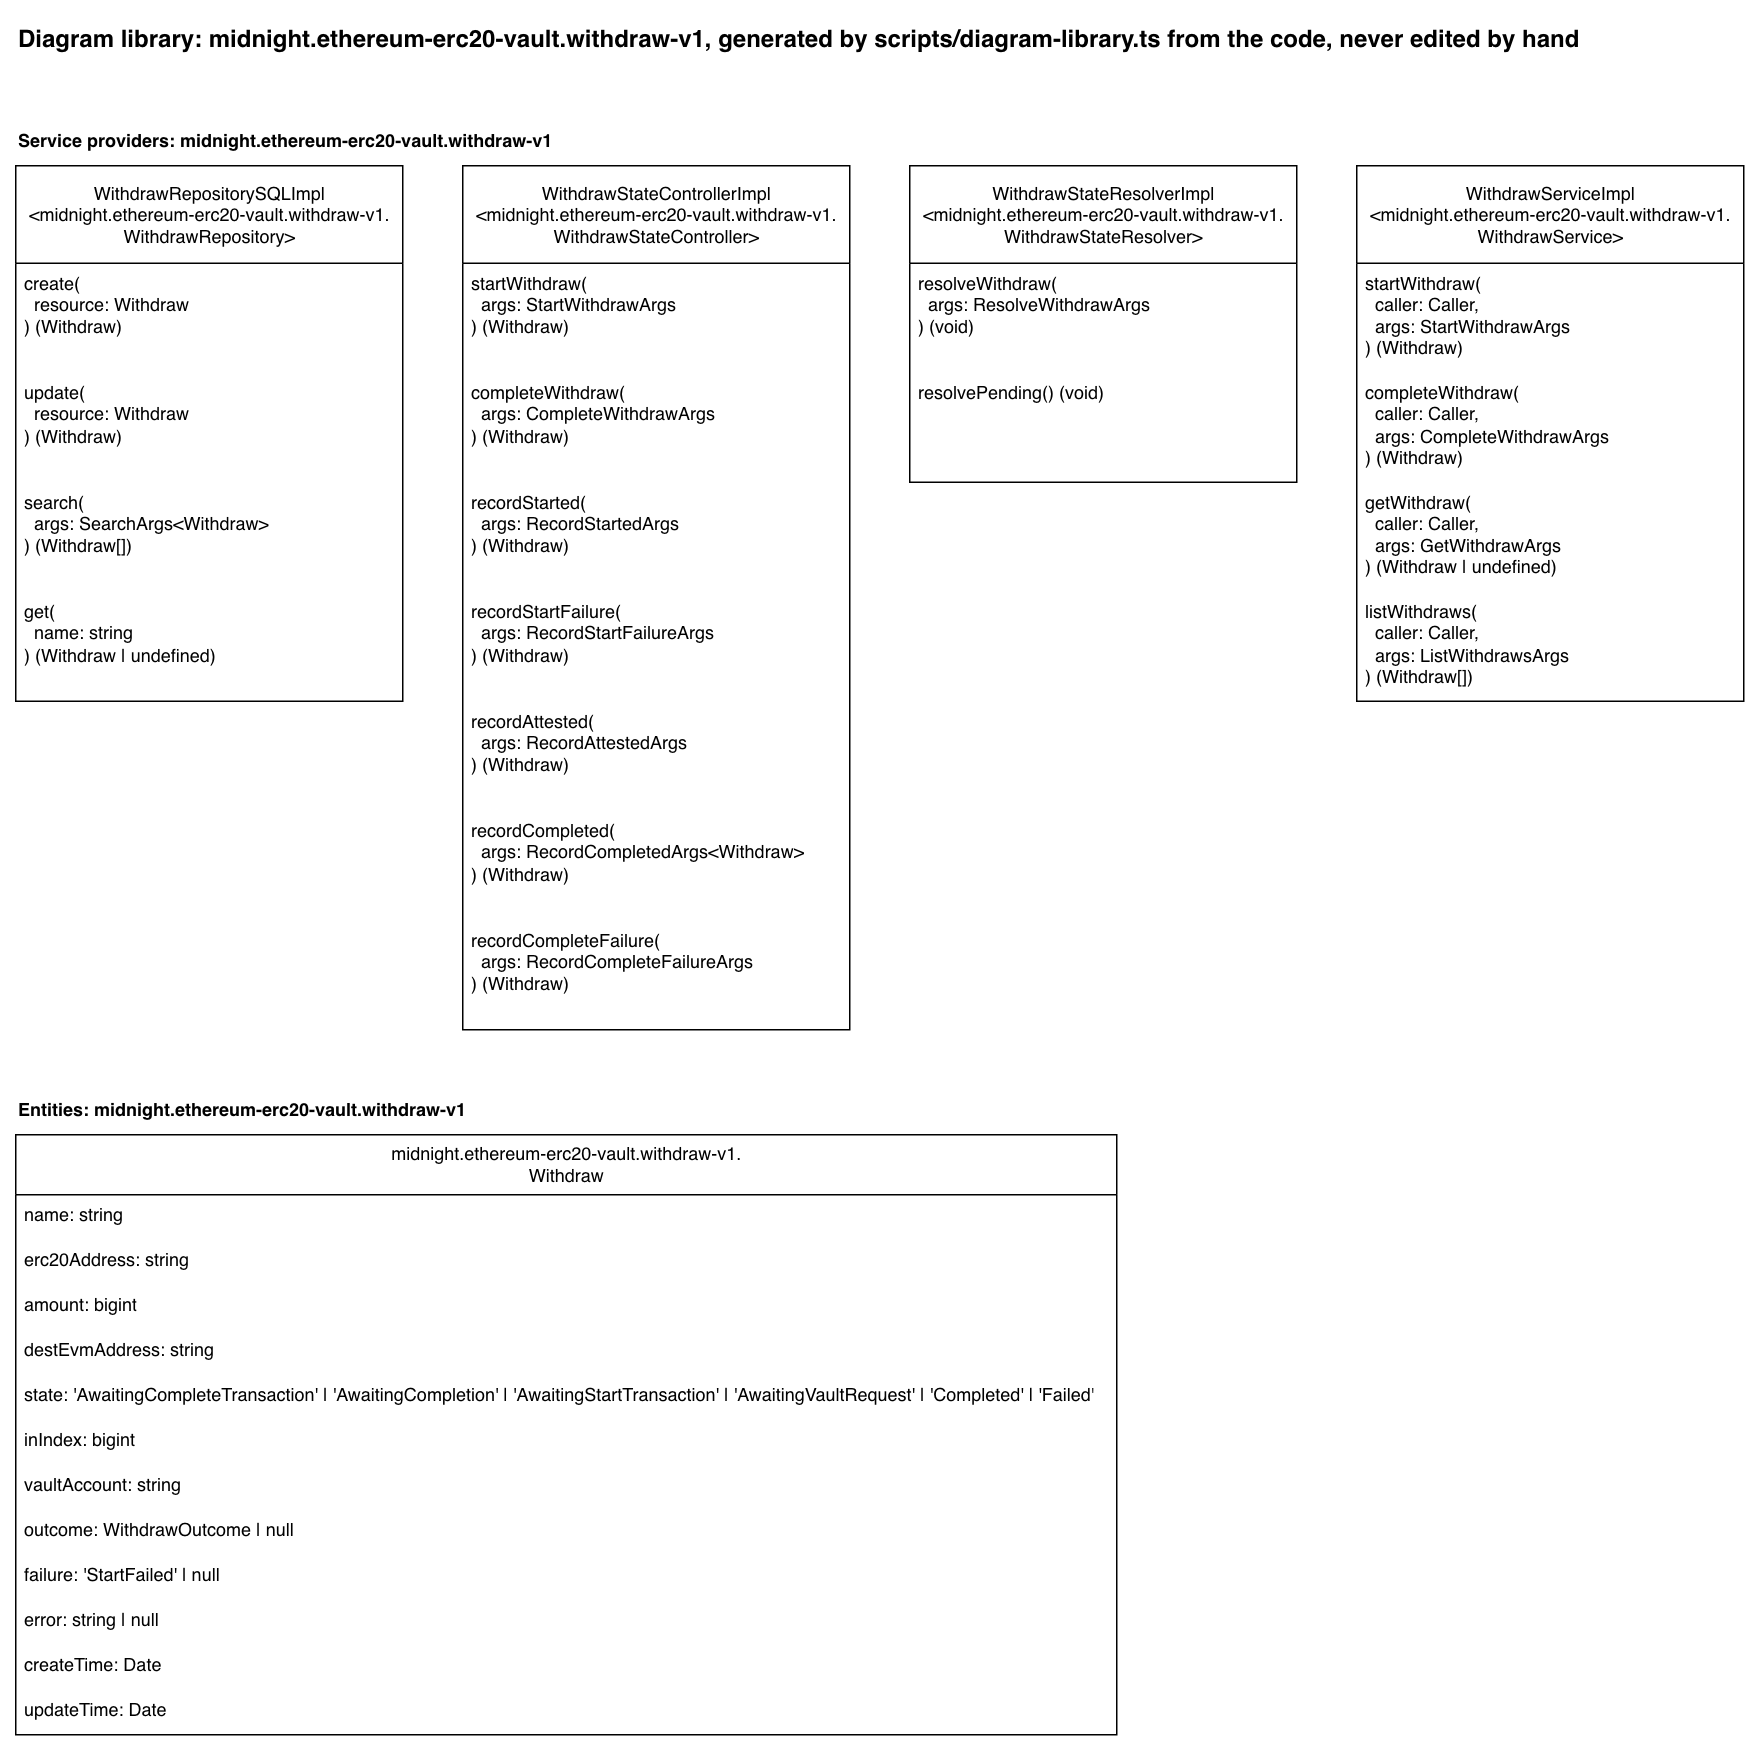

The diagram above was exported from draw.io. Its source (the exported page's mxGraphModel, read from the mxfile embedded in the PNG):
<mxGraphModel dx="2415" dy="1165" grid="1" gridSize="10" guides="1" tooltips="1" connect="1" arrows="1" fold="1" page="1" pageScale="1" pageWidth="850" pageHeight="1100" math="0" shadow="0">
  <root>
    <mxCell id="0" />
    <mxCell id="1" parent="0" />
    <mxCell id="library-title" parent="1" style="text;html=1;fontStyle=1;fontSize=16;" value="Diagram library: midnight.ethereum-erc20-vault.withdraw-v1, generated by scripts/diagram-library.ts from the code, never edited by hand" vertex="1">
      <mxGeometry height="30" width="1083" x="40" y="40" as="geometry" />
    </mxCell>
    <mxCell id="heading-providers-midnight-ethereum-erc20-vault-withdraw-v1" parent="1" style="text;html=1;fontStyle=1;" value="Service providers: midnight.ethereum-erc20-vault.withdraw-v1" vertex="1">
      <mxGeometry height="20" width="383" x="40" y="110" as="geometry" />
    </mxCell>
    <mxCell id="provider-withdraw-repository" parent="1" style="swimlane;fontStyle=0;childLayout=stackLayout;horizontal=1;startSize=65;fillColor=default;horizontalStack=0;resizeParent=1;resizeParentMax=0;resizeLast=0;collapsible=1;marginBottom=0;html=1;fillStyle=solid;" value="WithdrawRepositorySQLImpl&lt;br&gt;&amp;lt;midnight.ethereum-erc20-vault.withdraw-v1.&lt;br&gt;WithdrawRepository&amp;gt;" vertex="1">
      <mxGeometry height="357" width="258" x="40" y="140" as="geometry" />
    </mxCell>
    <mxCell id="provider-withdraw-repository-create" parent="provider-withdraw-repository" style="text;strokeColor=none;fillColor=none;align=left;verticalAlign=top;spacingLeft=4;spacingRight=4;overflow=hidden;rotatable=0;points=[[0,0.5],[1,0.5]];portConstraint=eastwest;whiteSpace=wrap;html=1;" value="create(&lt;br&gt;&amp;nbsp; resource: Withdraw&lt;br&gt;) (Withdraw)" vertex="1">
      <mxGeometry height="73" width="258" y="65" as="geometry" />
    </mxCell>
    <mxCell id="provider-withdraw-repository-update" parent="provider-withdraw-repository" style="text;strokeColor=none;fillColor=none;align=left;verticalAlign=top;spacingLeft=4;spacingRight=4;overflow=hidden;rotatable=0;points=[[0,0.5],[1,0.5]];portConstraint=eastwest;whiteSpace=wrap;html=1;" value="update(&lt;br&gt;&amp;nbsp; resource: Withdraw&lt;br&gt;) (Withdraw)" vertex="1">
      <mxGeometry height="73" width="258" y="138" as="geometry" />
    </mxCell>
    <mxCell id="provider-withdraw-repository-search" parent="provider-withdraw-repository" style="text;strokeColor=none;fillColor=none;align=left;verticalAlign=top;spacingLeft=4;spacingRight=4;overflow=hidden;rotatable=0;points=[[0,0.5],[1,0.5]];portConstraint=eastwest;whiteSpace=wrap;html=1;" value="search(&lt;br&gt;&amp;nbsp; args: SearchArgs&amp;lt;Withdraw&amp;gt;&lt;br&gt;) (Withdraw[])" vertex="1">
      <mxGeometry height="73" width="258" y="211" as="geometry" />
    </mxCell>
    <mxCell id="provider-withdraw-repository-get" parent="provider-withdraw-repository" style="text;strokeColor=none;fillColor=none;align=left;verticalAlign=top;spacingLeft=4;spacingRight=4;overflow=hidden;rotatable=0;points=[[0,0.5],[1,0.5]];portConstraint=eastwest;whiteSpace=wrap;html=1;" value="get(&lt;br&gt;&amp;nbsp; name: string&lt;br&gt;) (Withdraw | undefined)" vertex="1">
      <mxGeometry height="73" width="258" y="284" as="geometry" />
    </mxCell>
    <mxCell id="provider-withdraw-state-controller" parent="1" style="swimlane;fontStyle=0;childLayout=stackLayout;horizontal=1;startSize=65;fillColor=default;horizontalStack=0;resizeParent=1;resizeParentMax=0;resizeLast=0;collapsible=1;marginBottom=0;html=1;fillStyle=solid;" value="WithdrawStateControllerImpl&lt;br&gt;&amp;lt;midnight.ethereum-erc20-vault.withdraw-v1.&lt;br&gt;WithdrawStateController&amp;gt;" vertex="1">
      <mxGeometry height="576" width="258" x="338" y="140" as="geometry" />
    </mxCell>
    <mxCell id="provider-withdraw-state-controller-start-withdraw" parent="provider-withdraw-state-controller" style="text;strokeColor=none;fillColor=none;align=left;verticalAlign=top;spacingLeft=4;spacingRight=4;overflow=hidden;rotatable=0;points=[[0,0.5],[1,0.5]];portConstraint=eastwest;whiteSpace=wrap;html=1;" value="startWithdraw(&lt;br&gt;&amp;nbsp; args: StartWithdrawArgs&lt;br&gt;) (Withdraw)" vertex="1">
      <mxGeometry height="73" width="258" y="65" as="geometry" />
    </mxCell>
    <mxCell id="provider-withdraw-state-controller-complete-withdraw" parent="provider-withdraw-state-controller" style="text;strokeColor=none;fillColor=none;align=left;verticalAlign=top;spacingLeft=4;spacingRight=4;overflow=hidden;rotatable=0;points=[[0,0.5],[1,0.5]];portConstraint=eastwest;whiteSpace=wrap;html=1;" value="completeWithdraw(&lt;br&gt;&amp;nbsp; args: CompleteWithdrawArgs&lt;br&gt;) (Withdraw)" vertex="1">
      <mxGeometry height="73" width="258" y="138" as="geometry" />
    </mxCell>
    <mxCell id="provider-withdraw-state-controller-record-started" parent="provider-withdraw-state-controller" style="text;strokeColor=none;fillColor=none;align=left;verticalAlign=top;spacingLeft=4;spacingRight=4;overflow=hidden;rotatable=0;points=[[0,0.5],[1,0.5]];portConstraint=eastwest;whiteSpace=wrap;html=1;" value="recordStarted(&lt;br&gt;&amp;nbsp; args: RecordStartedArgs&lt;br&gt;) (Withdraw)" vertex="1">
      <mxGeometry height="73" width="258" y="211" as="geometry" />
    </mxCell>
    <mxCell id="provider-withdraw-state-controller-record-start-failure" parent="provider-withdraw-state-controller" style="text;strokeColor=none;fillColor=none;align=left;verticalAlign=top;spacingLeft=4;spacingRight=4;overflow=hidden;rotatable=0;points=[[0,0.5],[1,0.5]];portConstraint=eastwest;whiteSpace=wrap;html=1;" value="recordStartFailure(&lt;br&gt;&amp;nbsp; args: RecordStartFailureArgs&lt;br&gt;) (Withdraw)" vertex="1">
      <mxGeometry height="73" width="258" y="284" as="geometry" />
    </mxCell>
    <mxCell id="provider-withdraw-state-controller-record-attested" parent="provider-withdraw-state-controller" style="text;strokeColor=none;fillColor=none;align=left;verticalAlign=top;spacingLeft=4;spacingRight=4;overflow=hidden;rotatable=0;points=[[0,0.5],[1,0.5]];portConstraint=eastwest;whiteSpace=wrap;html=1;" value="recordAttested(&lt;br&gt;&amp;nbsp; args: RecordAttestedArgs&lt;br&gt;) (Withdraw)" vertex="1">
      <mxGeometry height="73" width="258" y="357" as="geometry" />
    </mxCell>
    <mxCell id="provider-withdraw-state-controller-record-completed" parent="provider-withdraw-state-controller" style="text;strokeColor=none;fillColor=none;align=left;verticalAlign=top;spacingLeft=4;spacingRight=4;overflow=hidden;rotatable=0;points=[[0,0.5],[1,0.5]];portConstraint=eastwest;whiteSpace=wrap;html=1;" value="recordCompleted(&lt;br&gt;&amp;nbsp; args: RecordCompletedArgs&amp;lt;Withdraw&amp;gt;&lt;br&gt;) (Withdraw)" vertex="1">
      <mxGeometry height="73" width="258" y="430" as="geometry" />
    </mxCell>
    <mxCell id="provider-withdraw-state-controller-record-complete-failure" parent="provider-withdraw-state-controller" style="text;strokeColor=none;fillColor=none;align=left;verticalAlign=top;spacingLeft=4;spacingRight=4;overflow=hidden;rotatable=0;points=[[0,0.5],[1,0.5]];portConstraint=eastwest;whiteSpace=wrap;html=1;" value="recordCompleteFailure(&lt;br&gt;&amp;nbsp; args: RecordCompleteFailureArgs&lt;br&gt;) (Withdraw)" vertex="1">
      <mxGeometry height="73" width="258" y="503" as="geometry" />
    </mxCell>
    <mxCell id="provider-withdraw-state-resolver" parent="1" style="swimlane;fontStyle=0;childLayout=stackLayout;horizontal=1;startSize=65;fillColor=default;horizontalStack=0;resizeParent=1;resizeParentMax=0;resizeLast=0;collapsible=1;marginBottom=0;html=1;fillStyle=solid;" value="WithdrawStateResolverImpl&lt;br&gt;&amp;lt;midnight.ethereum-erc20-vault.withdraw-v1.&lt;br&gt;WithdrawStateResolver&amp;gt;" vertex="1">
      <mxGeometry height="211" width="258" x="636" y="140" as="geometry" />
    </mxCell>
    <mxCell id="provider-withdraw-state-resolver-resolve-withdraw" parent="provider-withdraw-state-resolver" style="text;strokeColor=none;fillColor=none;align=left;verticalAlign=top;spacingLeft=4;spacingRight=4;overflow=hidden;rotatable=0;points=[[0,0.5],[1,0.5]];portConstraint=eastwest;whiteSpace=wrap;html=1;" value="resolveWithdraw(&lt;br&gt;&amp;nbsp; args: ResolveWithdrawArgs&lt;br&gt;) (void)" vertex="1">
      <mxGeometry height="73" width="258" y="65" as="geometry" />
    </mxCell>
    <mxCell id="provider-withdraw-state-resolver-resolve-pending" parent="provider-withdraw-state-resolver" style="text;strokeColor=none;fillColor=none;align=left;verticalAlign=top;spacingLeft=4;spacingRight=4;overflow=hidden;rotatable=0;points=[[0,0.5],[1,0.5]];portConstraint=eastwest;whiteSpace=wrap;html=1;" value="resolvePending() (void)" vertex="1">
      <mxGeometry height="73" width="258" y="138" as="geometry" />
    </mxCell>
    <mxCell id="provider-withdraw-service" parent="1" style="swimlane;fontStyle=0;childLayout=stackLayout;horizontal=1;startSize=65;fillColor=default;horizontalStack=0;resizeParent=1;resizeParentMax=0;resizeLast=0;collapsible=1;marginBottom=0;html=1;fillStyle=solid;" value="WithdrawServiceImpl&lt;br&gt;&amp;lt;midnight.ethereum-erc20-vault.withdraw-v1.&lt;br&gt;WithdrawService&amp;gt;" vertex="1">
      <mxGeometry height="357" width="258" x="934" y="140" as="geometry" />
    </mxCell>
    <mxCell id="provider-withdraw-service-start-withdraw" parent="provider-withdraw-service" style="text;strokeColor=none;fillColor=none;align=left;verticalAlign=top;spacingLeft=4;spacingRight=4;overflow=hidden;rotatable=0;points=[[0,0.5],[1,0.5]];portConstraint=eastwest;whiteSpace=wrap;html=1;" value="startWithdraw(&lt;br&gt;&amp;nbsp; caller: Caller,&lt;br&gt;&amp;nbsp; args: StartWithdrawArgs&lt;br&gt;) (Withdraw)" vertex="1">
      <mxGeometry height="73" width="258" y="65" as="geometry" />
    </mxCell>
    <mxCell id="provider-withdraw-service-complete-withdraw" parent="provider-withdraw-service" style="text;strokeColor=none;fillColor=none;align=left;verticalAlign=top;spacingLeft=4;spacingRight=4;overflow=hidden;rotatable=0;points=[[0,0.5],[1,0.5]];portConstraint=eastwest;whiteSpace=wrap;html=1;" value="completeWithdraw(&lt;br&gt;&amp;nbsp; caller: Caller,&lt;br&gt;&amp;nbsp; args: CompleteWithdrawArgs&lt;br&gt;) (Withdraw)" vertex="1">
      <mxGeometry height="73" width="258" y="138" as="geometry" />
    </mxCell>
    <mxCell id="provider-withdraw-service-get-withdraw" parent="provider-withdraw-service" style="text;strokeColor=none;fillColor=none;align=left;verticalAlign=top;spacingLeft=4;spacingRight=4;overflow=hidden;rotatable=0;points=[[0,0.5],[1,0.5]];portConstraint=eastwest;whiteSpace=wrap;html=1;" value="getWithdraw(&lt;br&gt;&amp;nbsp; caller: Caller,&lt;br&gt;&amp;nbsp; args: GetWithdrawArgs&lt;br&gt;) (Withdraw | undefined)" vertex="1">
      <mxGeometry height="73" width="258" y="211" as="geometry" />
    </mxCell>
    <mxCell id="provider-withdraw-service-list-withdraws" parent="provider-withdraw-service" style="text;strokeColor=none;fillColor=none;align=left;verticalAlign=top;spacingLeft=4;spacingRight=4;overflow=hidden;rotatable=0;points=[[0,0.5],[1,0.5]];portConstraint=eastwest;whiteSpace=wrap;html=1;" value="listWithdraws(&lt;br&gt;&amp;nbsp; caller: Caller,&lt;br&gt;&amp;nbsp; args: ListWithdrawsArgs&lt;br&gt;) (Withdraw[])" vertex="1">
      <mxGeometry height="73" width="258" y="284" as="geometry" />
    </mxCell>
    <mxCell id="heading-entities-midnight-ethereum-erc20-vault-withdraw-v1" parent="1" style="text;html=1;fontStyle=1;" value="Entities: midnight.ethereum-erc20-vault.withdraw-v1" vertex="1">
      <mxGeometry height="20" width="324" x="40" y="756" as="geometry" />
    </mxCell>
    <mxCell id="entity-withdraw" parent="1" style="swimlane;fontStyle=0;childLayout=stackLayout;horizontal=1;startSize=40;fillColor=default;horizontalStack=0;resizeParent=1;resizeParentMax=0;resizeLast=0;collapsible=1;marginBottom=0;html=1;fillStyle=solid;" value="midnight.ethereum-erc20-vault.withdraw-v1.&lt;br&gt;Withdraw" vertex="1">
      <mxGeometry height="400" width="734" x="40" y="786" as="geometry" />
    </mxCell>
    <mxCell id="entity-withdraw-name" parent="entity-withdraw" style="text;strokeColor=none;fillColor=none;align=left;verticalAlign=top;spacingLeft=4;spacingRight=4;overflow=hidden;rotatable=0;points=[[0,0.5],[1,0.5]];portConstraint=eastwest;whiteSpace=wrap;html=1;" value="name: string" vertex="1">
      <mxGeometry height="30" width="734" y="40" as="geometry" />
    </mxCell>
    <mxCell id="entity-withdraw-erc20-address" parent="entity-withdraw" style="text;strokeColor=none;fillColor=none;align=left;verticalAlign=top;spacingLeft=4;spacingRight=4;overflow=hidden;rotatable=0;points=[[0,0.5],[1,0.5]];portConstraint=eastwest;whiteSpace=wrap;html=1;" value="erc20Address: string" vertex="1">
      <mxGeometry height="30" width="734" y="70" as="geometry" />
    </mxCell>
    <mxCell id="entity-withdraw-amount" parent="entity-withdraw" style="text;strokeColor=none;fillColor=none;align=left;verticalAlign=top;spacingLeft=4;spacingRight=4;overflow=hidden;rotatable=0;points=[[0,0.5],[1,0.5]];portConstraint=eastwest;whiteSpace=wrap;html=1;" value="amount: bigint" vertex="1">
      <mxGeometry height="30" width="734" y="100" as="geometry" />
    </mxCell>
    <mxCell id="entity-withdraw-dest-evm-address" parent="entity-withdraw" style="text;strokeColor=none;fillColor=none;align=left;verticalAlign=top;spacingLeft=4;spacingRight=4;overflow=hidden;rotatable=0;points=[[0,0.5],[1,0.5]];portConstraint=eastwest;whiteSpace=wrap;html=1;" value="destEvmAddress: string" vertex="1">
      <mxGeometry height="30" width="734" y="130" as="geometry" />
    </mxCell>
    <mxCell id="entity-withdraw-state" parent="entity-withdraw" style="text;strokeColor=none;fillColor=none;align=left;verticalAlign=top;spacingLeft=4;spacingRight=4;overflow=hidden;rotatable=0;points=[[0,0.5],[1,0.5]];portConstraint=eastwest;whiteSpace=wrap;html=1;" value="state: 'AwaitingCompleteTransaction' | 'AwaitingCompletion' | 'AwaitingStartTransaction' | 'AwaitingVaultRequest' | 'Completed' | 'Failed'" vertex="1">
      <mxGeometry height="30" width="734" y="160" as="geometry" />
    </mxCell>
    <mxCell id="entity-withdraw-in-index" parent="entity-withdraw" style="text;strokeColor=none;fillColor=none;align=left;verticalAlign=top;spacingLeft=4;spacingRight=4;overflow=hidden;rotatable=0;points=[[0,0.5],[1,0.5]];portConstraint=eastwest;whiteSpace=wrap;html=1;" value="inIndex: bigint" vertex="1">
      <mxGeometry height="30" width="734" y="190" as="geometry" />
    </mxCell>
    <mxCell id="entity-withdraw-vault-account" parent="entity-withdraw" style="text;strokeColor=none;fillColor=none;align=left;verticalAlign=top;spacingLeft=4;spacingRight=4;overflow=hidden;rotatable=0;points=[[0,0.5],[1,0.5]];portConstraint=eastwest;whiteSpace=wrap;html=1;" value="vaultAccount: string" vertex="1">
      <mxGeometry height="30" width="734" y="220" as="geometry" />
    </mxCell>
    <mxCell id="entity-withdraw-outcome" parent="entity-withdraw" style="text;strokeColor=none;fillColor=none;align=left;verticalAlign=top;spacingLeft=4;spacingRight=4;overflow=hidden;rotatable=0;points=[[0,0.5],[1,0.5]];portConstraint=eastwest;whiteSpace=wrap;html=1;" value="outcome: WithdrawOutcome | null" vertex="1">
      <mxGeometry height="30" width="734" y="250" as="geometry" />
    </mxCell>
    <mxCell id="entity-withdraw-failure" parent="entity-withdraw" style="text;strokeColor=none;fillColor=none;align=left;verticalAlign=top;spacingLeft=4;spacingRight=4;overflow=hidden;rotatable=0;points=[[0,0.5],[1,0.5]];portConstraint=eastwest;whiteSpace=wrap;html=1;" value="failure: 'StartFailed' | null" vertex="1">
      <mxGeometry height="30" width="734" y="280" as="geometry" />
    </mxCell>
    <mxCell id="entity-withdraw-error" parent="entity-withdraw" style="text;strokeColor=none;fillColor=none;align=left;verticalAlign=top;spacingLeft=4;spacingRight=4;overflow=hidden;rotatable=0;points=[[0,0.5],[1,0.5]];portConstraint=eastwest;whiteSpace=wrap;html=1;" value="error: string | null" vertex="1">
      <mxGeometry height="30" width="734" y="310" as="geometry" />
    </mxCell>
    <mxCell id="entity-withdraw-create-time" parent="entity-withdraw" style="text;strokeColor=none;fillColor=none;align=left;verticalAlign=top;spacingLeft=4;spacingRight=4;overflow=hidden;rotatable=0;points=[[0,0.5],[1,0.5]];portConstraint=eastwest;whiteSpace=wrap;html=1;" value="createTime: Date" vertex="1">
      <mxGeometry height="30" width="734" y="340" as="geometry" />
    </mxCell>
    <mxCell id="entity-withdraw-update-time" parent="entity-withdraw" style="text;strokeColor=none;fillColor=none;align=left;verticalAlign=top;spacingLeft=4;spacingRight=4;overflow=hidden;rotatable=0;points=[[0,0.5],[1,0.5]];portConstraint=eastwest;whiteSpace=wrap;html=1;" value="updateTime: Date" vertex="1">
      <mxGeometry height="30" width="734" y="370" as="geometry" />
    </mxCell>
  </root>
</mxGraphModel>